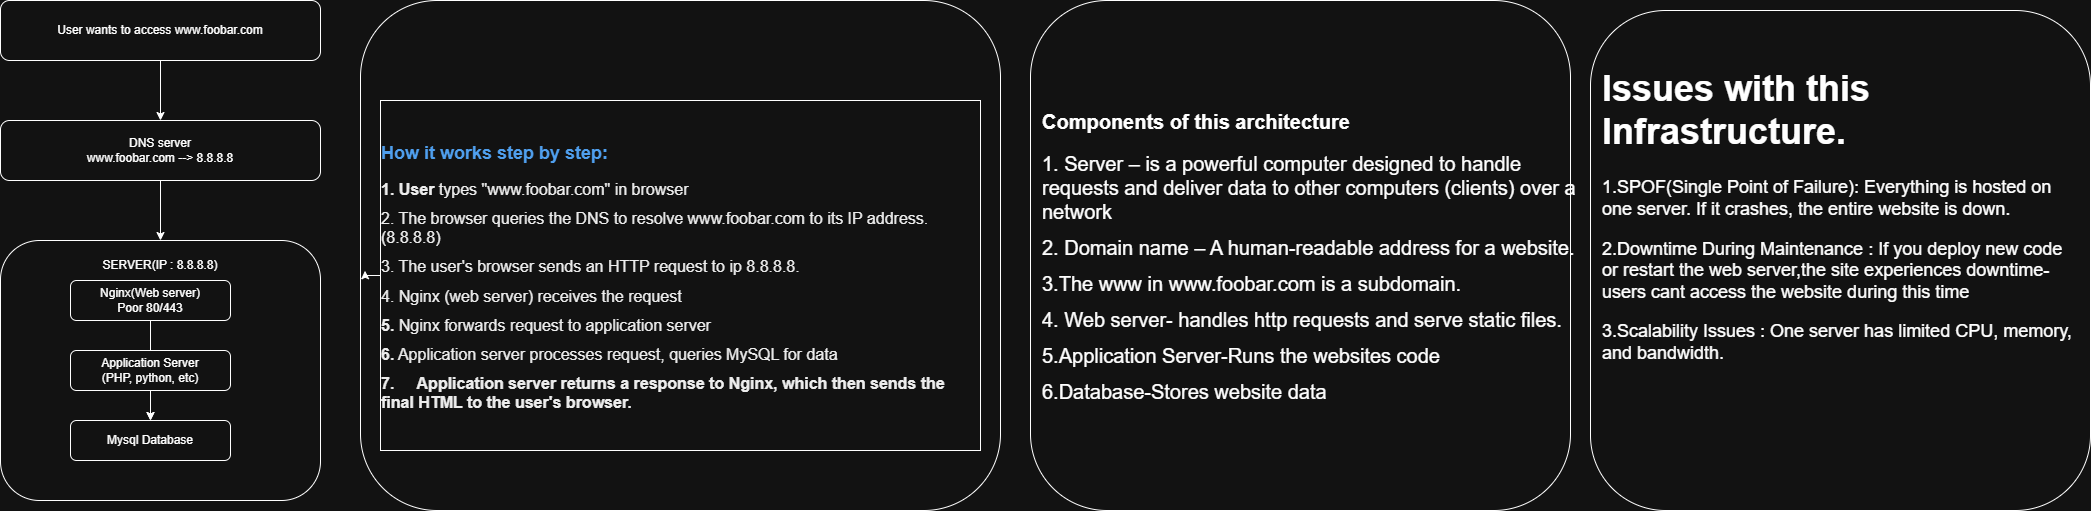

The diagram above was exported from draw.io. Its source (the exported page's mxGraphModel, read from the mxfile embedded in the PNG):
<mxGraphModel dx="3181" dy="996" grid="1" gridSize="10" guides="1" tooltips="1" connect="1" arrows="1" fold="1" page="1" pageScale="1" pageWidth="827" pageHeight="1169" math="0" shadow="0">
  <root>
    <mxCell id="0" />
    <mxCell id="1" parent="0" />
    <mxCell id="6shzVwwJUAEu9YrUrGFd-3" value="" style="edgeStyle=orthogonalEdgeStyle;rounded=0;orthogonalLoop=1;jettySize=auto;html=1;" edge="1" parent="1" source="6shzVwwJUAEu9YrUrGFd-1" target="6shzVwwJUAEu9YrUrGFd-2">
      <mxGeometry relative="1" as="geometry" />
    </mxCell>
    <mxCell id="6shzVwwJUAEu9YrUrGFd-1" value="User wants to access www.foobar.com" style="rounded=1;whiteSpace=wrap;html=1;" vertex="1" parent="1">
      <mxGeometry x="-80" y="80" width="320" height="60" as="geometry" />
    </mxCell>
    <mxCell id="6shzVwwJUAEu9YrUrGFd-6" value="" style="edgeStyle=orthogonalEdgeStyle;rounded=0;orthogonalLoop=1;jettySize=auto;html=1;" edge="1" parent="1" source="6shzVwwJUAEu9YrUrGFd-2" target="6shzVwwJUAEu9YrUrGFd-4">
      <mxGeometry relative="1" as="geometry" />
    </mxCell>
    <mxCell id="6shzVwwJUAEu9YrUrGFd-2" value="DNS server&lt;div&gt;www.foobar.com --&amp;gt; 8.8.8.8&lt;/div&gt;" style="rounded=1;whiteSpace=wrap;html=1;" vertex="1" parent="1">
      <mxGeometry x="-80" y="200" width="320" height="60" as="geometry" />
    </mxCell>
    <mxCell id="6shzVwwJUAEu9YrUrGFd-4" value="&lt;div&gt;&lt;br&gt;&lt;/div&gt;" style="rounded=1;whiteSpace=wrap;html=1;" vertex="1" parent="1">
      <mxGeometry x="-80" y="320" width="320" height="260" as="geometry" />
    </mxCell>
    <mxCell id="6shzVwwJUAEu9YrUrGFd-12" value="SERVER(IP : 8.8.8.8)" style="text;html=1;align=center;verticalAlign=middle;whiteSpace=wrap;rounded=0;" vertex="1" parent="1">
      <mxGeometry x="15" y="320" width="130" height="50" as="geometry" />
    </mxCell>
    <mxCell id="6shzVwwJUAEu9YrUrGFd-17" value="" style="edgeStyle=orthogonalEdgeStyle;rounded=0;orthogonalLoop=1;jettySize=auto;html=1;" edge="1" parent="1" source="6shzVwwJUAEu9YrUrGFd-13" target="6shzVwwJUAEu9YrUrGFd-15">
      <mxGeometry relative="1" as="geometry" />
    </mxCell>
    <mxCell id="6shzVwwJUAEu9YrUrGFd-13" value="Nginx(Web server)&lt;div&gt;Poor 80/443&lt;/div&gt;" style="rounded=1;whiteSpace=wrap;html=1;" vertex="1" parent="1">
      <mxGeometry x="-10" y="360" width="160" height="40" as="geometry" />
    </mxCell>
    <mxCell id="6shzVwwJUAEu9YrUrGFd-16" value="" style="edgeStyle=orthogonalEdgeStyle;rounded=0;orthogonalLoop=1;jettySize=auto;html=1;" edge="1" parent="1" source="6shzVwwJUAEu9YrUrGFd-14" target="6shzVwwJUAEu9YrUrGFd-15">
      <mxGeometry relative="1" as="geometry" />
    </mxCell>
    <mxCell id="6shzVwwJUAEu9YrUrGFd-14" value="Application Server&lt;div&gt;(PHP, python, etc)&lt;/div&gt;" style="rounded=1;whiteSpace=wrap;html=1;" vertex="1" parent="1">
      <mxGeometry x="-10" y="430" width="160" height="40" as="geometry" />
    </mxCell>
    <mxCell id="6shzVwwJUAEu9YrUrGFd-15" value="Mysql Database" style="rounded=1;whiteSpace=wrap;html=1;" vertex="1" parent="1">
      <mxGeometry x="-10" y="500" width="160" height="40" as="geometry" />
    </mxCell>
    <mxCell id="6shzVwwJUAEu9YrUrGFd-21" value="" style="rounded=1;whiteSpace=wrap;html=1;" vertex="1" parent="1">
      <mxGeometry x="280" y="80" width="640" height="510" as="geometry" />
    </mxCell>
    <mxCell id="6shzVwwJUAEu9YrUrGFd-25" value="&lt;h2 style=&quot;color: rgb(25, 118, 210); font-family: Arial, sans-serif; text-align: start;&quot;&gt;How it works step by step:&amp;nbsp;&lt;/h2&gt;&lt;div style=&quot;margin: 10px 0px; color: rgb(0, 0, 0); font-family: Arial, sans-serif; font-size: medium; text-align: start;&quot; class=&quot;step&quot;&gt;&lt;b&gt;1. User&lt;/b&gt; types &quot;www.foobar.com&quot; in browser&lt;/div&gt;&lt;div style=&quot;margin: 10px 0px; color: rgb(0, 0, 0); font-family: Arial, sans-serif; font-size: medium; text-align: start;&quot; class=&quot;step&quot;&gt;&lt;span style=&quot;color: light-dark(rgb(0, 0, 0), rgb(237, 237, 237)); background-color: transparent;&quot;&gt;2. The browser queries the DNS to resolve www.foobar.com to its IP address. (8.8.8.8)&lt;/span&gt;&lt;/div&gt;&lt;div style=&quot;margin: 10px 0px; color: rgb(0, 0, 0); font-family: Arial, sans-serif; font-size: medium; text-align: start;&quot; class=&quot;step&quot;&gt;&lt;span style=&quot;color: light-dark(rgb(0, 0, 0), rgb(237, 237, 237)); background-color: transparent;&quot;&gt;3. The user's browser sends an HTTP request to ip 8.8.8.8.&lt;/span&gt;&lt;/div&gt;&lt;div style=&quot;margin: 10px 0px; color: rgb(0, 0, 0); font-family: Arial, sans-serif; font-size: medium; text-align: start;&quot; class=&quot;step&quot;&gt;&lt;span style=&quot;background-color: transparent; color: light-dark(rgb(0, 0, 0), rgb(237, 237, 237));&quot;&gt;4. Nginx (web server) receives the request&lt;/span&gt;&lt;/div&gt;&lt;div style=&quot;margin: 10px 0px; color: rgb(0, 0, 0); font-family: Arial, sans-serif; font-size: medium; text-align: start;&quot; class=&quot;step&quot;&gt;&lt;strong&gt;5.&lt;/strong&gt;&amp;nbsp;Nginx forwards request to application server&lt;/div&gt;&lt;div style=&quot;margin: 10px 0px; color: rgb(0, 0, 0); font-family: Arial, sans-serif; font-size: medium; text-align: start;&quot; class=&quot;step&quot;&gt;&lt;b&gt;6.&lt;/b&gt; Application server processes request, queries MySQL for data&lt;/div&gt;&lt;div style=&quot;margin: 10px 0px; color: rgb(0, 0, 0); font-family: Arial, sans-serif; font-size: medium; text-align: start;&quot; class=&quot;step&quot;&gt;&lt;b&gt;7.&lt;span style=&quot;white-space: pre;&quot;&gt;&#09;&lt;/span&gt;Application server returns a response to Nginx, which then sends the final HTML to the user's browser.&lt;/b&gt;&lt;/div&gt;" style="whiteSpace=wrap;html=1;" vertex="1" parent="1">
      <mxGeometry x="300" y="180" width="600" height="350" as="geometry" />
    </mxCell>
    <mxCell id="6shzVwwJUAEu9YrUrGFd-26" style="edgeStyle=orthogonalEdgeStyle;rounded=0;orthogonalLoop=1;jettySize=auto;html=1;exitX=0;exitY=0.5;exitDx=0;exitDy=0;entryX=0.007;entryY=0.53;entryDx=0;entryDy=0;entryPerimeter=0;" edge="1" parent="1" source="6shzVwwJUAEu9YrUrGFd-25" target="6shzVwwJUAEu9YrUrGFd-21">
      <mxGeometry relative="1" as="geometry" />
    </mxCell>
    <mxCell id="6shzVwwJUAEu9YrUrGFd-28" value="" style="rounded=1;whiteSpace=wrap;html=1;" vertex="1" parent="1">
      <mxGeometry x="1510" y="90" width="500" height="500" as="geometry" />
    </mxCell>
    <mxCell id="6shzVwwJUAEu9YrUrGFd-30" value="" style="rounded=1;whiteSpace=wrap;html=1;" vertex="1" parent="1">
      <mxGeometry x="950" y="80" width="540" height="510" as="geometry" />
    </mxCell>
    <mxCell id="6shzVwwJUAEu9YrUrGFd-33" value="&lt;h1 style=&quot;margin-top: 0px;&quot;&gt;&lt;span style=&quot;font-size: 20px;&quot;&gt;Components of this architecture&lt;/span&gt;&lt;/h1&gt;&lt;p&gt;&lt;font style=&quot;font-size: 20px;&quot;&gt;1. Server – is a powerful computer designed to handle requests and deliver data to other computers (clients) over a network&lt;/font&gt;&lt;/p&gt;&lt;p&gt;&lt;font style=&quot;font-size: 20px;&quot;&gt;2. Domain name – A human-readable address for a website.&lt;/font&gt;&lt;/p&gt;&lt;p&gt;&lt;font style=&quot;font-size: 20px;&quot;&gt;3.The www in www.foobar.com is a subdomain.&lt;/font&gt;&lt;/p&gt;&lt;p&gt;&lt;font style=&quot;font-size: 20px;&quot;&gt;4. Web server- handles http requests and serve static files.&lt;/font&gt;&lt;/p&gt;&lt;p&gt;&lt;font style=&quot;font-size: 20px;&quot;&gt;5.Application Server-Runs the websites code&lt;/font&gt;&lt;/p&gt;&lt;p&gt;&lt;font style=&quot;font-size: 20px;&quot;&gt;6.Database-Stores website data&lt;/font&gt;&lt;/p&gt;&lt;p&gt;&lt;font style=&quot;font-size: 20px;&quot;&gt;&lt;br&gt;&lt;/font&gt;&lt;/p&gt;" style="text;html=1;whiteSpace=wrap;overflow=hidden;rounded=0;" vertex="1" parent="1">
      <mxGeometry x="960" y="180" width="540" height="350" as="geometry" />
    </mxCell>
    <mxCell id="6shzVwwJUAEu9YrUrGFd-35" value="&lt;h1 style=&quot;margin-top: 0px;&quot;&gt;Issues with this Infrastructure.&lt;/h1&gt;&lt;p&gt;1.SPOF(Single Point of Failure): Everything is hosted on one server. If it crashes, the entire website is down.&lt;/p&gt;&lt;p&gt;2.Downtime During Maintenance :&amp;nbsp;If you deploy new code or restart the web server,the site experiences downtime- users cant access the website during this time&lt;/p&gt;&lt;p&gt;3.Scalability Issues : One server has limited CPU, memory, and bandwidth.&lt;/p&gt;" style="text;html=1;whiteSpace=wrap;overflow=hidden;rounded=0;fontSize=18;" vertex="1" parent="1">
      <mxGeometry x="1520" y="140" width="480" height="400" as="geometry" />
    </mxCell>
  </root>
</mxGraphModel>